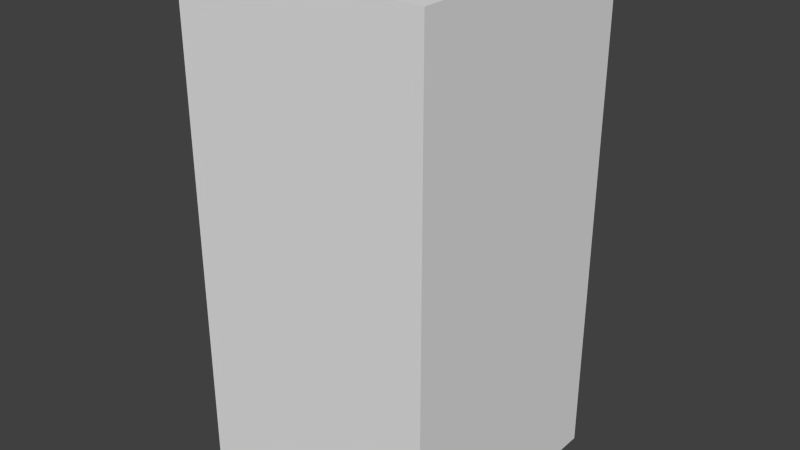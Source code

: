 # Source: darkBlueShieldFive.blend  (saved by Blender 2.68.0; exported with 4.5.12 LTS)
import bpy
from mathutils import Matrix  # noqa: F401  (used for matrix-valued properties, if any)

bpy.ops.wm.read_factory_settings(use_empty=True)
scene = bpy.context.scene
scene.name = 'Scene'

# ---- collections
col_collection_1 = bpy.data.collections.new('Collection 1'); scene.collection.children.link(col_collection_1)

# ---- world
world_world = bpy.data.worlds.new('World'); scene.world = world_world
world_world.color = (0.05088, 0.05088, 0.05088)
world_world.use_sun_shadow = False
world_world.sun_shadow_jitter_overblur = 0.0
world_world.cycles.sampling_method = 'MANUAL'
world_world.cycles.sample_map_resolution = 256

# ---- meshes
me_darkblueshieldfive = bpy.data.meshes.new('darkBlueShieldFive')
me_darkblueshieldfive.from_pydata([(-0.5, -0.5, -1.0), (-0.5, 0.5, -1.0), (0.5, 0.5, -1.0), (0.5, -0.5, -1.0), (-0.5, -0.5, 1.0), (-0.5, 0.5, 1.0), (0.5, 0.5, 1.0), (0.5, -0.5, 1.0)], [], [(4, 5, 1, 0), (5, 6, 2, 1), (6, 7, 3, 2), (7, 4, 0, 3), (0, 1, 2, 3), (7, 6, 5, 4)])
me_darkblueshieldfive.use_remesh_preserve_volume = False
me_darkblueshieldfive.use_remesh_preserve_attributes = False
me_darkblueshieldfive.use_mirror_vertex_groups = False
me_darkblueshieldfive.update()

# ---- objects
ob_darkblueshieldfive = bpy.data.objects.new('darkBlueShieldFive', me_darkblueshieldfive)

# ---- transforms, parenting, visibility, modifiers, constraints
ob_darkblueshieldfive.location = (0.0, 0.0, 0.0)
ob_darkblueshieldfive.lineart.crease_threshold = 0.0

# ---- collection membership
col_collection_1.objects.link(ob_darkblueshieldfive)

# ---- scene / render settings (as saved in the file)
scene.frame_start = 1; scene.frame_end = 250; scene.frame_set(1)
scene.render.engine = 'BLENDER_EEVEE_NEXT'
scene.render.image_settings.color_mode = 'RGB'
scene.render.image_settings.compression = 90
scene.render.resolution_percentage = 50
scene.render.dither_intensity = 0.0
scene.cycles.use_denoising = False
scene.cycles.samples = 10
scene.cycles.sampling_pattern = 'TABULATED_SOBOL'
scene.cycles.light_sampling_threshold = 0.0
scene.cycles.use_adaptive_sampling = False
scene.cycles.use_light_tree = False
scene.cycles.blur_glossy = 0.0
scene.cycles.volume_bounces = 1
scene.cycles.pixel_filter_type = 'GAUSSIAN'
scene.cycles.sample_clamp_indirect = 0.0
scene.view_settings.view_transform = 'Standard'
bpy.context.view_layer.update()

# ---- added for rendering (the .blend has no active camera and no usable light): camera, sun
cam_auto = bpy.data.cameras.new('AutoCamera')
cam_auto.lens = 50.0
cam_auto.sensor_width = 36.0
cam_auto.clip_end = 1000.0
ob_auto_camera = bpy.data.objects.new('AutoCamera', cam_auto)
scene.collection.objects.link(ob_auto_camera)
ob_auto_camera.location = (2.26633, -2.71959, 1.81306)
ob_auto_camera.rotation_euler = (1.09748, -7.21219e-08, 0.694738)
scene.camera = ob_auto_camera
light_auto_sun = bpy.data.lights.new('AutoSun', 'SUN')
light_auto_sun.energy = 3.0
light_auto_sun.angle = 0.0523599
ob_auto_sun = bpy.data.objects.new('AutoSun', light_auto_sun)
scene.collection.objects.link(ob_auto_sun)
ob_auto_sun.rotation_euler = (0.872665, 0.174533, 0.523599)
bpy.context.view_layer.update()
